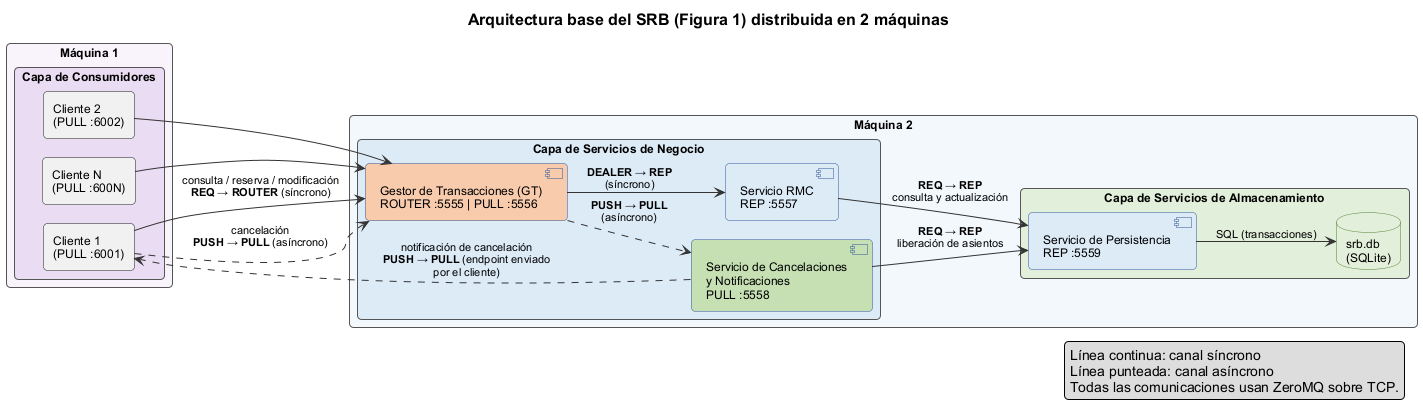

The diagram above was rendered by PlantUML. Its source (embedded in the PNG):
@startuml arquitectura_general
!pragma layout smetana
!include estilo.iuml
title Arquitectura base del SRB (Figura 1) distribuida en 2 máquinas

left to right direction

rectangle "Máquina 1" as M1 #F9F3FC {
  rectangle "Capa de Consumidores" as CAPA1 #EADCF2 {
    agent "Cliente 1\n(PULL :6001)" as C1
    agent "Cliente 2\n(PULL :6002)" as C2
    agent "Cliente N\n(PULL :600N)" as CN
  }
}

rectangle "Máquina 2" as M2 #F3F8FC {
  rectangle "Capa de Servicios de Negocio" as CAPA2 #DDEBF7 {
    component "Gestor de Transacciones (GT)\nROUTER :5555 | PULL :5556" as GT #F8CBAD
    component "Servicio RMC\nREP :5557" as RMC
    component "Servicio de Cancelaciones\ny Notificaciones\nPULL :5558" as CAN #C6E0B4
  }
  rectangle "Capa de Servicios de Almacenamiento" as CAPA3 #E2EFDA {
    component "Servicio de Persistencia\nREP :5559" as PER
    database "srb.db\n(SQLite)" as DB
  }
}

C1 --> GT : consulta / reserva / modificación\n**REQ → ROUTER** (síncrono)
C2 --> GT
CN --> GT
C1 ..> GT : cancelación\n**PUSH → PULL** (asíncrono)

GT --> RMC : **DEALER → REP**\n(síncrono)
GT ..> CAN : **PUSH → PULL**\n(asíncrono)

RMC --> PER : **REQ → REP**\nconsulta y actualización
CAN --> PER : **REQ → REP**\nliberación de asientos
PER --> DB : SQL (transacciones)

CAN ..> C1 : notificación de cancelación\n**PUSH → PULL** (endpoint enviado\npor el cliente)

legend right
  Línea continua: canal síncrono
  Línea punteada: canal asíncrono
  Todas las comunicaciones usan ZeroMQ sobre TCP.
endlegend
@enduml